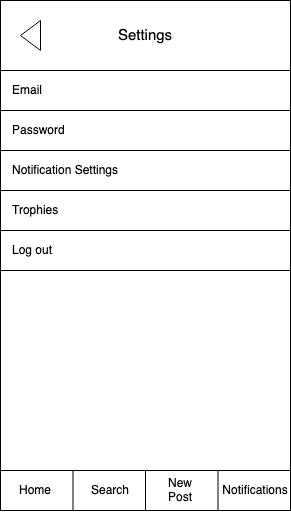

The diagram above was exported from draw.io. Its source (the exported page's mxGraphModel, read from the mxfile embedded in the PNG):
<mxGraphModel dx="786" dy="456" grid="1" gridSize="10" guides="1" tooltips="1" connect="1" arrows="1" fold="1" page="1" pageScale="1" pageWidth="850" pageHeight="1100" math="0" shadow="0">
  <root>
    <mxCell id="kqhQxND88Ug2QWObrPVZ-0" />
    <mxCell id="kqhQxND88Ug2QWObrPVZ-1" parent="kqhQxND88Ug2QWObrPVZ-0" />
    <mxCell id="AzyBjSK7KCMyu7jrW-b--0" value="" style="rounded=0;whiteSpace=wrap;html=1;" parent="kqhQxND88Ug2QWObrPVZ-1" vertex="1">
      <mxGeometry x="40" y="40" width="290" height="510" as="geometry" />
    </mxCell>
    <mxCell id="AzyBjSK7KCMyu7jrW-b--5" value="" style="triangle;whiteSpace=wrap;html=1;strokeColor=#000000;fillColor=#ffffff;align=left;rotation=-180;" parent="kqhQxND88Ug2QWObrPVZ-1" vertex="1">
      <mxGeometry x="60" y="60" width="20" height="30" as="geometry" />
    </mxCell>
    <mxCell id="AzyBjSK7KCMyu7jrW-b--6" value="&lt;font style=&quot;font-size: 15px&quot;&gt;Settings&lt;/font&gt;" style="text;html=1;strokeColor=none;fillColor=none;align=center;verticalAlign=middle;whiteSpace=wrap;rounded=0;" parent="kqhQxND88Ug2QWObrPVZ-1" vertex="1">
      <mxGeometry x="116.25" y="65" width="137.5" height="20" as="geometry" />
    </mxCell>
    <mxCell id="AzyBjSK7KCMyu7jrW-b--7" value="" style="rounded=0;whiteSpace=wrap;html=1;" parent="kqhQxND88Ug2QWObrPVZ-1" vertex="1">
      <mxGeometry x="40" y="110" width="290" height="400" as="geometry" />
    </mxCell>
    <mxCell id="zwwr8gbIzdXVFLj0q3er-0" style="edgeStyle=none;rounded=0;orthogonalLoop=1;jettySize=auto;html=1;exitX=0.25;exitY=1;exitDx=0;exitDy=0;" parent="kqhQxND88Ug2QWObrPVZ-1" edge="1">
      <mxGeometry relative="1" as="geometry">
        <mxPoint x="112.5" y="550" as="sourcePoint" />
        <mxPoint x="112.5" y="550" as="targetPoint" />
      </mxGeometry>
    </mxCell>
    <mxCell id="zwwr8gbIzdXVFLj0q3er-1" style="edgeStyle=none;rounded=0;orthogonalLoop=1;jettySize=auto;html=1;exitX=0.25;exitY=1;exitDx=0;exitDy=0;" parent="kqhQxND88Ug2QWObrPVZ-1" edge="1">
      <mxGeometry relative="1" as="geometry">
        <mxPoint x="112.5" y="550" as="sourcePoint" />
        <mxPoint x="112.5" y="550" as="targetPoint" />
      </mxGeometry>
    </mxCell>
    <mxCell id="zwwr8gbIzdXVFLj0q3er-2" style="edgeStyle=none;rounded=0;orthogonalLoop=1;jettySize=auto;html=1;exitX=0.25;exitY=1;exitDx=0;exitDy=0;" parent="kqhQxND88Ug2QWObrPVZ-1" edge="1">
      <mxGeometry relative="1" as="geometry">
        <mxPoint x="112.5" y="550" as="sourcePoint" />
        <mxPoint x="112.5" y="550" as="targetPoint" />
      </mxGeometry>
    </mxCell>
    <mxCell id="zwwr8gbIzdXVFLj0q3er-3" style="edgeStyle=none;rounded=0;orthogonalLoop=1;jettySize=auto;html=1;exitX=0.25;exitY=1;exitDx=0;exitDy=0;" parent="kqhQxND88Ug2QWObrPVZ-1" edge="1">
      <mxGeometry relative="1" as="geometry">
        <mxPoint x="112.5" y="550" as="sourcePoint" />
        <mxPoint x="112.5" y="550" as="targetPoint" />
      </mxGeometry>
    </mxCell>
    <mxCell id="zwwr8gbIzdXVFLj0q3er-4" value="" style="rounded=0;whiteSpace=wrap;html=1;strokeColor=#000000;fillColor=#ffffff;" parent="kqhQxND88Ug2QWObrPVZ-1" vertex="1">
      <mxGeometry x="40" y="510" width="290" height="40" as="geometry" />
    </mxCell>
    <mxCell id="zwwr8gbIzdXVFLj0q3er-5" value="" style="endArrow=none;html=1;exitX=0.25;exitY=1;exitDx=0;exitDy=0;entryX=0.25;entryY=1;entryDx=0;entryDy=0;" parent="kqhQxND88Ug2QWObrPVZ-1" edge="1">
      <mxGeometry width="50" height="50" relative="1" as="geometry">
        <mxPoint x="112.5" y="510" as="sourcePoint" />
        <mxPoint x="112.5" y="550" as="targetPoint" />
      </mxGeometry>
    </mxCell>
    <mxCell id="zwwr8gbIzdXVFLj0q3er-6" value="" style="endArrow=none;html=1;exitX=0.5;exitY=1;exitDx=0;exitDy=0;entryX=0.5;entryY=1;entryDx=0;entryDy=0;" parent="kqhQxND88Ug2QWObrPVZ-1" edge="1">
      <mxGeometry width="50" height="50" relative="1" as="geometry">
        <mxPoint x="185" y="510" as="sourcePoint" />
        <mxPoint x="185" y="550" as="targetPoint" />
      </mxGeometry>
    </mxCell>
    <mxCell id="zwwr8gbIzdXVFLj0q3er-7" value="" style="endArrow=none;html=1;exitX=0.75;exitY=1;exitDx=0;exitDy=0;entryX=0.75;entryY=1;entryDx=0;entryDy=0;" parent="kqhQxND88Ug2QWObrPVZ-1" edge="1">
      <mxGeometry width="50" height="50" relative="1" as="geometry">
        <mxPoint x="257.5" y="510" as="sourcePoint" />
        <mxPoint x="257.5" y="550" as="targetPoint" />
      </mxGeometry>
    </mxCell>
    <mxCell id="zwwr8gbIzdXVFLj0q3er-8" value="Home" style="text;html=1;strokeColor=none;fillColor=none;align=center;verticalAlign=middle;whiteSpace=wrap;rounded=0;" parent="kqhQxND88Ug2QWObrPVZ-1" vertex="1">
      <mxGeometry x="50" y="520" width="50" height="20" as="geometry" />
    </mxCell>
    <mxCell id="zwwr8gbIzdXVFLj0q3er-9" value="Search" style="text;html=1;strokeColor=none;fillColor=none;align=center;verticalAlign=middle;whiteSpace=wrap;rounded=0;" parent="kqhQxND88Ug2QWObrPVZ-1" vertex="1">
      <mxGeometry x="125" y="520" width="50" height="20" as="geometry" />
    </mxCell>
    <mxCell id="zwwr8gbIzdXVFLj0q3er-10" value="&lt;div&gt;New Post&lt;/div&gt;" style="text;html=1;strokeColor=none;fillColor=none;align=center;verticalAlign=middle;whiteSpace=wrap;rounded=0;" parent="kqhQxND88Ug2QWObrPVZ-1" vertex="1">
      <mxGeometry x="195" y="520" width="50" height="20" as="geometry" />
    </mxCell>
    <mxCell id="zwwr8gbIzdXVFLj0q3er-11" value="Notifications" style="text;html=1;strokeColor=none;fillColor=none;align=center;verticalAlign=middle;whiteSpace=wrap;rounded=0;" parent="kqhQxND88Ug2QWObrPVZ-1" vertex="1">
      <mxGeometry x="270" y="520" width="50" height="20" as="geometry" />
    </mxCell>
    <mxCell id="5VDwTvZVhMd4kh91hRO3-0" value="" style="rounded=0;whiteSpace=wrap;html=1;" parent="kqhQxND88Ug2QWObrPVZ-1" vertex="1">
      <mxGeometry x="40" y="110" width="290" height="40" as="geometry" />
    </mxCell>
    <mxCell id="5VDwTvZVhMd4kh91hRO3-2" value="Email" style="text;html=1;strokeColor=none;fillColor=none;align=left;verticalAlign=middle;whiteSpace=wrap;rounded=0;" parent="kqhQxND88Ug2QWObrPVZ-1" vertex="1">
      <mxGeometry x="50" y="120" width="100" height="20" as="geometry" />
    </mxCell>
    <mxCell id="5VDwTvZVhMd4kh91hRO3-3" value="" style="rounded=0;whiteSpace=wrap;html=1;" parent="kqhQxND88Ug2QWObrPVZ-1" vertex="1">
      <mxGeometry x="40" y="150" width="290" height="40" as="geometry" />
    </mxCell>
    <mxCell id="5VDwTvZVhMd4kh91hRO3-4" value="Password" style="text;html=1;strokeColor=none;fillColor=none;align=left;verticalAlign=middle;whiteSpace=wrap;rounded=0;" parent="kqhQxND88Ug2QWObrPVZ-1" vertex="1">
      <mxGeometry x="50" y="160" width="100" height="20" as="geometry" />
    </mxCell>
    <mxCell id="5VDwTvZVhMd4kh91hRO3-5" value="" style="rounded=0;whiteSpace=wrap;html=1;" parent="kqhQxND88Ug2QWObrPVZ-1" vertex="1">
      <mxGeometry x="40" y="190" width="290" height="40" as="geometry" />
    </mxCell>
    <mxCell id="5VDwTvZVhMd4kh91hRO3-6" value="Notification Settings" style="text;html=1;strokeColor=none;fillColor=none;align=left;verticalAlign=middle;whiteSpace=wrap;rounded=0;" parent="kqhQxND88Ug2QWObrPVZ-1" vertex="1">
      <mxGeometry x="50" y="200" width="110" height="20" as="geometry" />
    </mxCell>
    <mxCell id="5VDwTvZVhMd4kh91hRO3-7" value="" style="rounded=0;whiteSpace=wrap;html=1;" parent="kqhQxND88Ug2QWObrPVZ-1" vertex="1">
      <mxGeometry x="40" y="270" width="290" height="40" as="geometry" />
    </mxCell>
    <mxCell id="5VDwTvZVhMd4kh91hRO3-8" value="Log out" style="text;html=1;strokeColor=none;fillColor=none;align=left;verticalAlign=middle;whiteSpace=wrap;rounded=0;" parent="kqhQxND88Ug2QWObrPVZ-1" vertex="1">
      <mxGeometry x="50" y="280" width="100" height="20" as="geometry" />
    </mxCell>
    <mxCell id="k0UvJ4T009_hEYB52ADy-0" value="" style="rounded=0;whiteSpace=wrap;html=1;" vertex="1" parent="kqhQxND88Ug2QWObrPVZ-1">
      <mxGeometry x="40" y="230" width="290" height="40" as="geometry" />
    </mxCell>
    <mxCell id="k0UvJ4T009_hEYB52ADy-1" value="Trophies" style="text;html=1;strokeColor=none;fillColor=none;align=left;verticalAlign=middle;whiteSpace=wrap;rounded=0;" vertex="1" parent="kqhQxND88Ug2QWObrPVZ-1">
      <mxGeometry x="50" y="240" width="100" height="20" as="geometry" />
    </mxCell>
  </root>
</mxGraphModel>